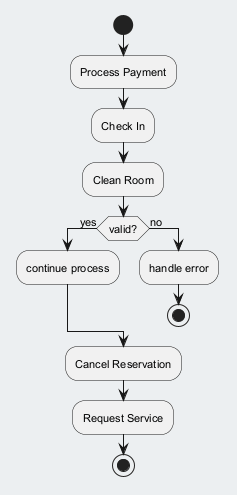

The diagram above was rendered by PlantUML. Its source (embedded in the PNG):
@startuml
skinparam backgroundColor #ECEFF1
skinparam classBackgroundColor #FFFFFF
skinparam classBorderColor #455A64
skinparam defaultFontSize 11
start
:Process Payment;
:Check In;
:Clean Room;
if (valid?) then (yes)
:continue process;
else (no)
:handle error;
stop
endif
:Cancel Reservation;
:Request Service;
stop
@enduml